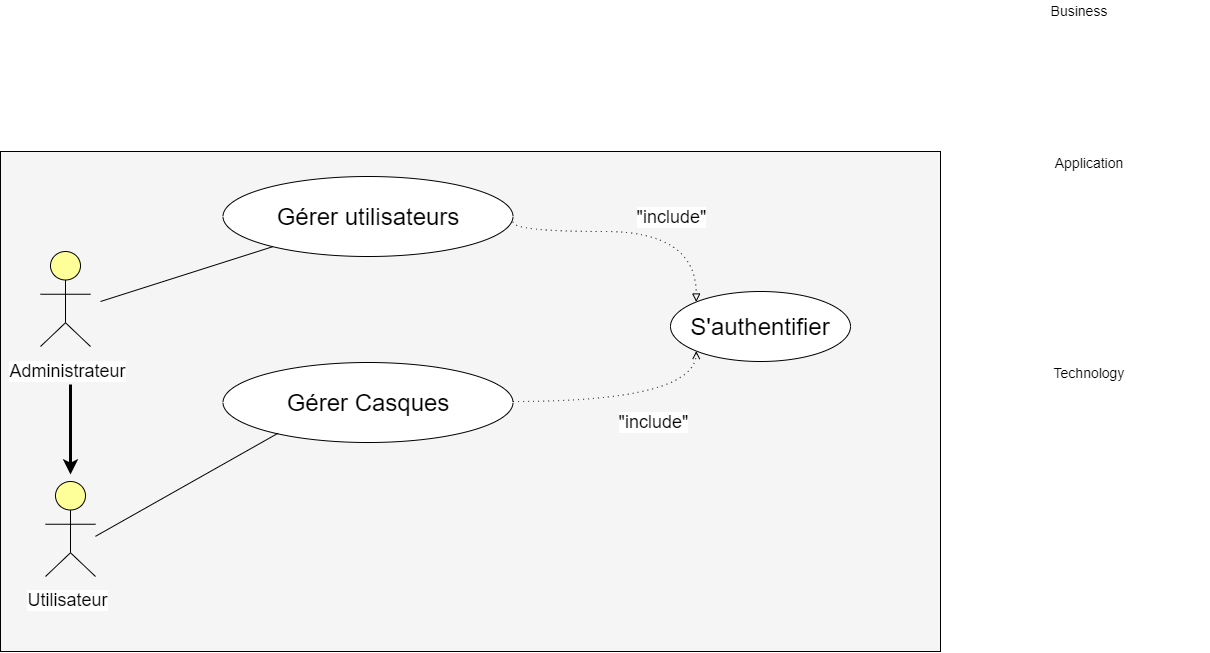

The diagram above was exported from draw.io. Its source (the exported page's mxGraphModel, read from the mxfile embedded in the PNG):
<mxGraphModel dx="1296" dy="831" grid="1" gridSize="10" guides="1" tooltips="1" connect="1" arrows="1" fold="1" page="1" pageScale="1" pageWidth="850" pageHeight="1100" math="0" shadow="0">
  <root>
    <mxCell id="0" />
    <mxCell id="1" parent="0" />
    <mxCell id="dKdSaXE48SgPbhcamS2K-30" value="" style="whiteSpace=wrap;html=1;strokeWidth=1;fillColor=#f5f5f5;fontSize=14;" parent="1" vertex="1">
      <mxGeometry x="300" y="540" width="940" height="500" as="geometry" />
    </mxCell>
    <mxCell id="dKdSaXE48SgPbhcamS2K-58" value="Technology" style="text;html=1;strokeColor=none;fillColor=none;align=center;verticalAlign=middle;whiteSpace=wrap;fontSize=14;" parent="1" vertex="1">
      <mxGeometry x="1269" y="751" width="240" height="20" as="geometry" />
    </mxCell>
    <mxCell id="dKdSaXE48SgPbhcamS2K-59" value="Application" style="text;html=1;strokeColor=none;fillColor=none;align=center;verticalAlign=middle;whiteSpace=wrap;fontSize=14;" parent="1" vertex="1">
      <mxGeometry x="1269" y="541" width="240" height="20" as="geometry" />
    </mxCell>
    <mxCell id="dKdSaXE48SgPbhcamS2K-60" value="Business" style="text;html=1;strokeColor=none;fillColor=none;align=center;verticalAlign=middle;whiteSpace=wrap;fontSize=14;" parent="1" vertex="1">
      <mxGeometry x="1259" y="389" width="240" height="20" as="geometry" />
    </mxCell>
    <mxCell id="faIFm5RghBAqvdYoA5wd-1" value="&lt;font style=&quot;font-size: 24px&quot;&gt;Gérer utilisateurs&lt;/font&gt;" style="ellipse;whiteSpace=wrap;html=1;" vertex="1" parent="1">
      <mxGeometry x="522.5" y="565" width="290" height="80" as="geometry" />
    </mxCell>
    <object label="" id="faIFm5RghBAqvdYoA5wd-2">
      <mxCell style="html=1;whiteSpace=wrap;fillColor=#ffff99;shape=mxgraph.archimate3.actor;fontSize=14;" vertex="1" parent="1">
        <mxGeometry x="340" y="640" width="50" height="95" as="geometry" />
      </mxCell>
    </object>
    <mxCell id="faIFm5RghBAqvdYoA5wd-3" value="&lt;font style=&quot;font-size: 24px&quot;&gt;Gérer Casques&lt;/font&gt;" style="ellipse;whiteSpace=wrap;html=1;" vertex="1" parent="1">
      <mxGeometry x="522.5" y="751" width="290" height="80" as="geometry" />
    </mxCell>
    <mxCell id="faIFm5RghBAqvdYoA5wd-4" value="&lt;font style=&quot;font-size: 24px&quot;&gt;S'authentifier&lt;/font&gt;" style="ellipse;whiteSpace=wrap;html=1;" vertex="1" parent="1">
      <mxGeometry x="970" y="680" width="180" height="70" as="geometry" />
    </mxCell>
    <mxCell id="faIFm5RghBAqvdYoA5wd-5" value="" style="endArrow=none;html=1;" edge="1" parent="1" target="faIFm5RghBAqvdYoA5wd-1">
      <mxGeometry width="50" height="50" relative="1" as="geometry">
        <mxPoint x="400" y="690" as="sourcePoint" />
        <mxPoint x="450" y="640" as="targetPoint" />
      </mxGeometry>
    </mxCell>
    <mxCell id="faIFm5RghBAqvdYoA5wd-29" value="" style="edgeStyle=elbowEdgeStyle;html=1;endArrow=open;elbow=vertical;endFill=0;dashed=1;dashPattern=1 4;entryX=0;entryY=1;entryDx=0;entryDy=0;curved=1;" edge="1" parent="1" source="faIFm5RghBAqvdYoA5wd-3" target="faIFm5RghBAqvdYoA5wd-4">
      <mxGeometry width="160" relative="1" as="geometry">
        <mxPoint x="812.5" y="750.33" as="sourcePoint" />
        <mxPoint x="972.5" y="750.33" as="targetPoint" />
        <Array as="points">
          <mxPoint x="900" y="790" />
        </Array>
      </mxGeometry>
    </mxCell>
    <mxCell id="faIFm5RghBAqvdYoA5wd-34" value="&lt;font style=&quot;font-size: 18px&quot;&gt;&quot;include&quot;&lt;/font&gt;" style="edgeLabel;html=1;align=center;verticalAlign=middle;resizable=0;points=[];" vertex="1" connectable="0" parent="faIFm5RghBAqvdYoA5wd-29">
      <mxGeometry x="0.1927" relative="1" as="geometry">
        <mxPoint y="20" as="offset" />
      </mxGeometry>
    </mxCell>
    <mxCell id="faIFm5RghBAqvdYoA5wd-30" value="" style="edgeStyle=elbowEdgeStyle;html=1;endArrow=block;elbow=vertical;endFill=0;dashed=1;dashPattern=1 4;arcSize=40;curved=1;entryX=0;entryY=0;entryDx=0;entryDy=0;" edge="1" parent="1" target="faIFm5RghBAqvdYoA5wd-4">
      <mxGeometry width="160" relative="1" as="geometry">
        <mxPoint x="812.5" y="610.33" as="sourcePoint" />
        <mxPoint x="972.5" y="610.33" as="targetPoint" />
        <Array as="points">
          <mxPoint x="910" y="620" />
          <mxPoint x="860" y="610" />
        </Array>
      </mxGeometry>
    </mxCell>
    <mxCell id="faIFm5RghBAqvdYoA5wd-35" value="&lt;font style=&quot;font-size: 18px&quot;&gt;&quot;include&quot;&lt;/font&gt;" style="edgeLabel;html=1;align=center;verticalAlign=middle;resizable=0;points=[];" vertex="1" connectable="0" parent="1">
      <mxGeometry x="970.0046804177084" y="605" as="geometry" />
    </mxCell>
    <mxCell id="faIFm5RghBAqvdYoA5wd-37" value="&lt;span style=&quot;font-size: 18px&quot;&gt;Administrateur&lt;/span&gt;" style="edgeLabel;html=1;align=center;verticalAlign=middle;resizable=0;points=[];" vertex="1" connectable="0" parent="1">
      <mxGeometry x="370.0046804177084" y="751" as="geometry">
        <mxPoint x="-4" y="8" as="offset" />
      </mxGeometry>
    </mxCell>
    <mxCell id="faIFm5RghBAqvdYoA5wd-38" value="" style="html=1;outlineConnect=0;whiteSpace=wrap;fillColor=#ffff99;verticalLabelPosition=bottom;verticalAlign=top;align=center;shape=mxgraph.archimate3.actor;strokeColor=#000000;" vertex="1" parent="1">
      <mxGeometry x="345" y="870" width="50" height="95" as="geometry" />
    </mxCell>
    <mxCell id="faIFm5RghBAqvdYoA5wd-39" value="" style="endArrow=classic;html=1;strokeWidth=3;" edge="1" parent="1">
      <mxGeometry width="50" height="50" relative="1" as="geometry">
        <mxPoint x="370" y="773" as="sourcePoint" />
        <mxPoint x="370" y="863" as="targetPoint" />
        <Array as="points">
          <mxPoint x="370" y="773" />
        </Array>
      </mxGeometry>
    </mxCell>
    <mxCell id="faIFm5RghBAqvdYoA5wd-41" value="&lt;span style=&quot;font-size: 18px&quot;&gt;Utilisateur&lt;/span&gt;" style="edgeLabel;html=1;align=center;verticalAlign=middle;resizable=0;points=[];" vertex="1" connectable="0" parent="1">
      <mxGeometry x="370.0046804177084" y="980" as="geometry">
        <mxPoint x="-4" y="8" as="offset" />
      </mxGeometry>
    </mxCell>
    <mxCell id="faIFm5RghBAqvdYoA5wd-42" value="" style="endArrow=none;html=1;entryX=0.19;entryY=0.884;entryDx=0;entryDy=0;entryPerimeter=0;" edge="1" parent="1" target="faIFm5RghBAqvdYoA5wd-3">
      <mxGeometry width="50" height="50" relative="1" as="geometry">
        <mxPoint x="395" y="924.8199999999999" as="sourcePoint" />
        <mxPoint x="567.3437085223804" y="870.001731217571" as="targetPoint" />
      </mxGeometry>
    </mxCell>
  </root>
</mxGraphModel>